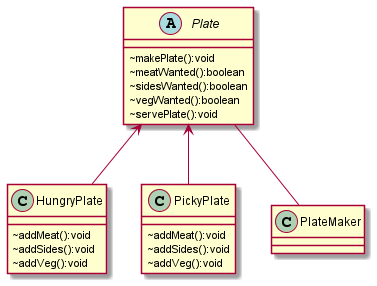

The diagram above was rendered by PlantUML. Its source (embedded in the PNG):
@startuml
skinparam classAttributeIconSize 0

abstract Plate{
~makePlate():void
~meatWanted():boolean
~sidesWanted():boolean
~vegWanted():boolean
~servePlate():void
}

class HungryPlate{
~addMeat():void
~addSides():void
~addVeg():void
}

class PickyPlate{
~addMeat():void
~addSides():void
~addVeg():void
}

Plate <-- HungryPlate
Plate <-- PickyPlate
Plate -- PlateMaker



@enduml